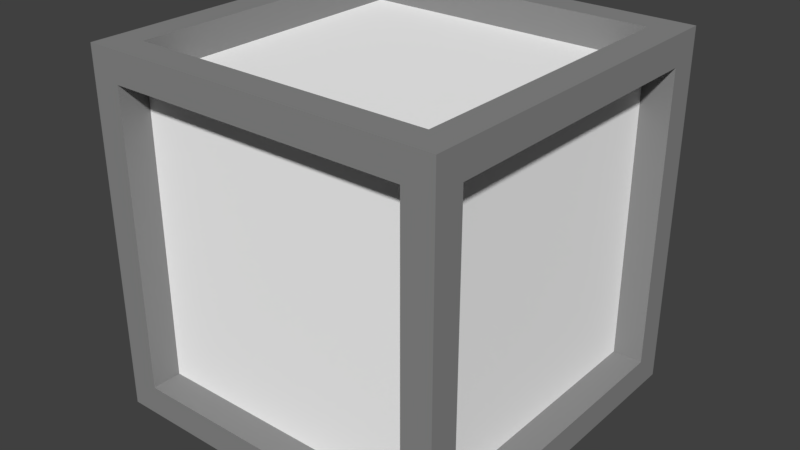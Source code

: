 # Source: Unit.blend  (saved by Blender 2.79.0; exported with 4.5.12 LTS)
import bpy
from mathutils import Matrix  # noqa: F401  (used for matrix-valued properties, if any)

bpy.ops.wm.read_factory_settings(use_empty=True)
scene = bpy.context.scene
scene.name = 'Scene'

# ---- collections
col_collection_1 = bpy.data.collections.new('Collection 1'); scene.collection.children.link(col_collection_1)

# ---- materials (node trees are filled in below, after node groups)
mat_grey = bpy.data.materials.new('Grey')
mat_grey.alpha_threshold = 0.0
mat_grey.use_transparent_shadow = False
mat_grey.diffuse_color = (0.2598, 0.2598, 0.2598, 1.0)
mat_grey.roughness = 0.5
mat_color = bpy.data.materials.new('Color')
mat_color.alpha_threshold = 0.0
mat_color.use_transparent_shadow = False
mat_color.diffuse_color = (1.0, 1.0, 1.0, 1.0)
mat_color.roughness = 0.5

# ---- material node trees

# ---- world
world_world = bpy.data.worlds.new('World'); scene.world = world_world
world_world.color = (0.05088, 0.05088, 0.05088)
world_world.use_sun_shadow = False
world_world.sun_shadow_jitter_overblur = 0.0
world_world.cycles.sampling_method = 'MANUAL'

# ---- meshes
me_plane = bpy.data.meshes.new('Plane')
me_plane.from_pydata([(1.0, 1.2, 1.0), (-1.0, 1.2, 1.0), (1.0, -1.2, 1.0), (-1.0, 1.0, 1.0), (-1.0, -1.2, 1.0), (-1.0, 1.0, -1.0), (1.0, 1.0, 1.0), (-1.0, -1.0, 1.0), (1.0, 1.0, -1.0), (-1.0, -1.0, -1.0), (1.0, -1.0, 1.0), (1.0, -1.0, -1.0), (-1.2, 1.0, 1.0), (-1.2, -1.0, 1.0), (-1.2, 1.2, 1.2), (1.2, 1.0, 1.0), (1.2, -1.0, 1.0), (1.2, -1.2, 1.2), (1.2, 1.2, 1.2), (-1.2, -1.2, 1.2), (-1.0, 1.0, 1.2), (-1.0, -1.0, 1.2), (1.2, -1.2, -1.2), (1.2, 1.2, -1.2), (-1.2, 1.2, -1.2), (-1.2, -1.2, -1.2), (1.0, 1.0, -1.2), (1.0, 1.2, -1.0), (1.0, -1.2, -1.0), (-1.0, 1.0, -1.2), (1.0, -1.0, -1.2), (-1.0, -1.2, -1.0), (-1.0, -1.0, -1.2), (-1.0, 1.2, -1.0), (-1.2, -1.0, -1.0), (-1.2, 1.0, -1.0), (1.2, 1.0, -1.0), (1.2, -1.0, -1.0), (1.0, 1.0, 1.2), (1.0, -1.0, 1.2)], [], [(9, 7, 3, 5), (8, 6, 10, 11), (11, 10, 7, 9), (6, 3, 7, 10), (5, 3, 6, 8), (5, 8, 11, 9), (5, 29, 26, 8), (4, 1, 3, 7), (8, 26, 30, 11), (11, 30, 32, 9), (5, 9, 32, 29), (27, 23, 24, 33), (10, 7, 21, 39), (3, 20, 21, 7), (13, 19, 14, 12), (4, 2, 17, 19), (26, 23, 22, 30), (29, 32, 25, 24), (30, 22, 25, 32), (29, 24, 23, 26), (37, 22, 23, 36), (31, 25, 22, 28), (34, 35, 24, 25), (20, 38, 18, 14), (39, 21, 19, 17), (20, 14, 19, 21), (38, 39, 17, 18), (3, 6, 38, 20), (0, 1, 14, 18), (16, 15, 18, 17), (6, 10, 39, 38), (9, 5, 35, 34), (8, 27, 33, 5), (11, 37, 36, 8), (9, 31, 28, 11), (2, 4, 7, 10), (10, 6, 15, 16), (1, 0, 6, 3), (12, 3, 7, 13), (11, 10, 16, 37), (37, 16, 17, 22), (28, 2, 10, 11), (22, 17, 2, 28), (9, 7, 4, 31), (25, 31, 4, 19), (34, 25, 19, 13), (9, 34, 13, 7), (35, 5, 3, 12), (33, 24, 14, 1), (33, 1, 3, 5), (24, 35, 12, 14), (8, 6, 0, 27), (27, 0, 18, 23), (36, 15, 6, 8), (23, 18, 15, 36)])
me_plane.polygons.foreach_set('material_index', [1, 1, 1, 1, 1, 1, 0, 0, 0, 0, 0, 0, 0, 0, 0, 0, 0, 0, 0, 0, 0, 0, 0, 0, 0, 0, 0, 0, 0, 0, 0, 0, 0, 0, 0, 0, 0, 0, 0, 0, 0, 0, 0, 0, 0, 0, 0, 0, 0, 0, 0, 0, 0, 0, 0])
me_plane.materials.append(mat_grey)
me_plane.materials.append(mat_color)
me_plane.use_remesh_preserve_volume = False
me_plane.use_remesh_preserve_attributes = False
me_plane.use_mirror_vertex_groups = False
me_plane.update()

# ---- objects
ob_plane = bpy.data.objects.new('Plane', me_plane)

# ---- transforms, parenting, visibility, modifiers, constraints
ob_plane.location = (0.0, 0.0, 0.0)
ob_plane.lineart.crease_threshold = 0.0

# ---- collection membership
col_collection_1.objects.link(ob_plane)

# ---- scene / render settings (as saved in the file)
scene.frame_start = 1; scene.frame_end = 250; scene.frame_set(1)
scene.render.engine = 'BLENDER_EEVEE_NEXT'
scene.render.resolution_percentage = 50
scene.render.dither_intensity = 0.0
scene.cycles.use_denoising = False
scene.cycles.samples = 128
scene.cycles.sampling_pattern = 'TABULATED_SOBOL'
scene.cycles.use_adaptive_sampling = False
scene.cycles.use_light_tree = False
scene.cycles.blur_glossy = 0.0
scene.cycles.sample_clamp_indirect = 0.0
scene.view_settings.view_transform = 'Standard'
bpy.context.view_layer.update()

# ---- added for rendering (the .blend has no active camera and no usable light): camera, sun
cam_auto = bpy.data.cameras.new('AutoCamera')
cam_auto.lens = 50.0
cam_auto.sensor_width = 36.0
cam_auto.clip_end = 1000.0
ob_auto_camera = bpy.data.objects.new('AutoCamera', cam_auto)
scene.collection.objects.link(ob_auto_camera)
ob_auto_camera.location = (3.84609, -4.6153, 3.07687)
ob_auto_camera.rotation_euler = (1.09748, -7.21219e-08, 0.694738)
scene.camera = ob_auto_camera
light_auto_sun = bpy.data.lights.new('AutoSun', 'SUN')
light_auto_sun.energy = 3.0
light_auto_sun.angle = 0.0523599
ob_auto_sun = bpy.data.objects.new('AutoSun', light_auto_sun)
scene.collection.objects.link(ob_auto_sun)
ob_auto_sun.rotation_euler = (0.872665, 0.174533, 0.523599)
bpy.context.view_layer.update()
